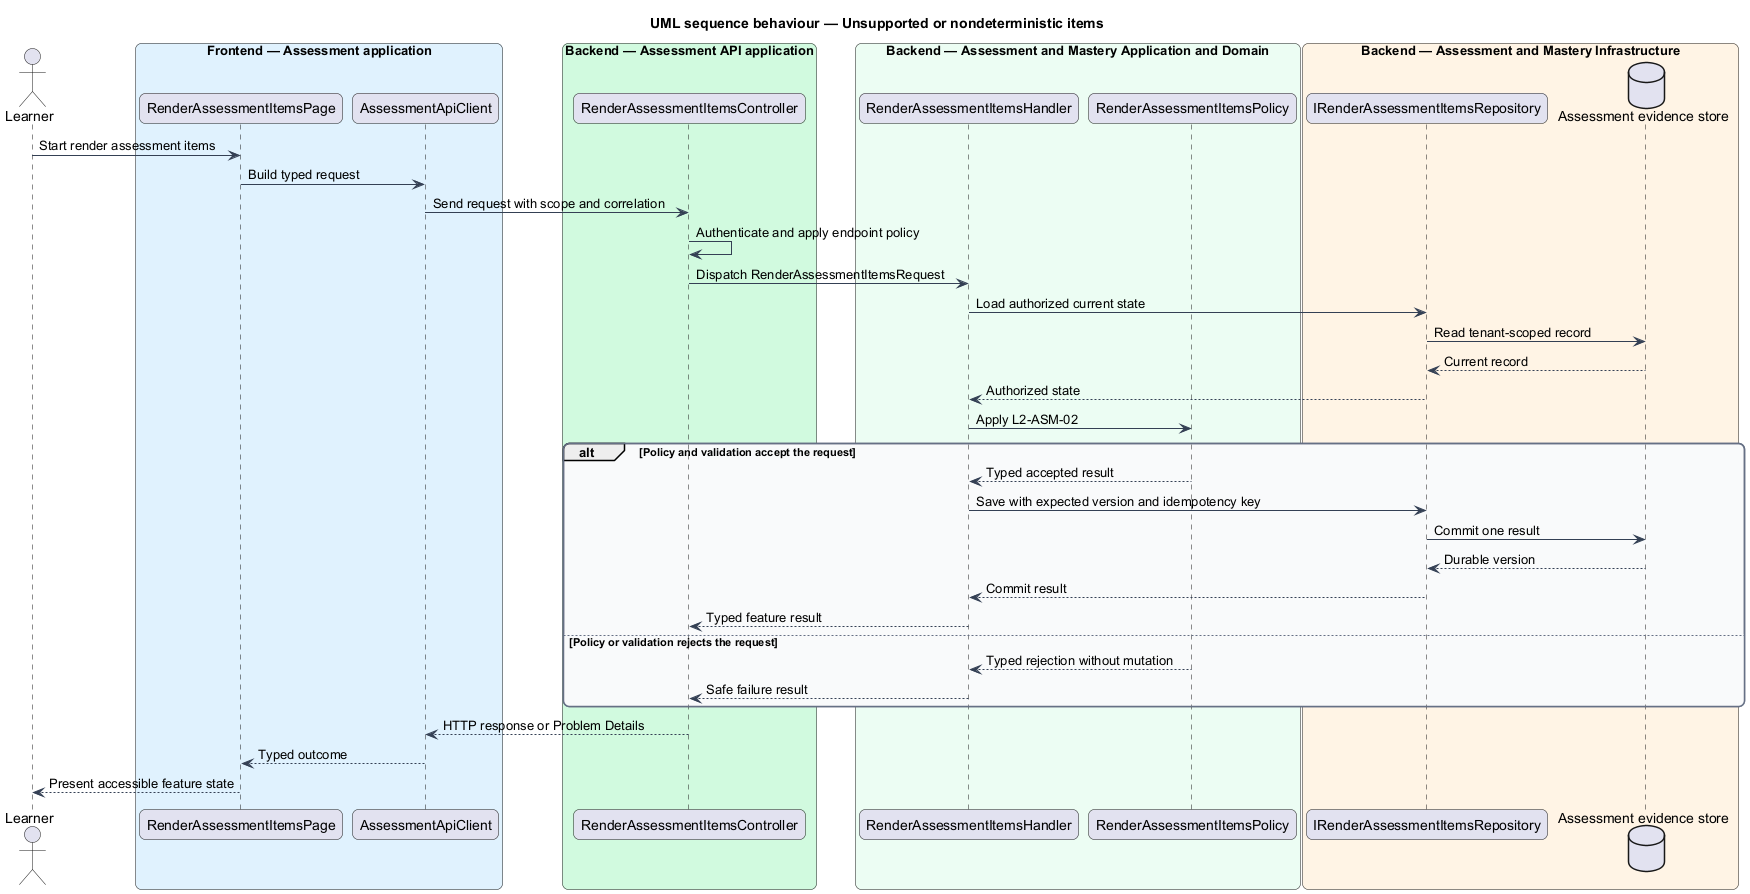

The diagram above was rendered by PlantUML. Its source (embedded in the PNG):
@startuml
title UML sequence behaviour — Unsupported or nondeterministic items
skinparam backgroundColor #FFFFFF
skinparam shadowing false
skinparam roundcorner 12
skinparam defaultFontName Arial
skinparam ArrowColor #344054
skinparam rectangle {
  BorderColor #344054
  FontColor #101828
}
skinparam package {
  BorderColor #667085
  FontColor #101828
  BackgroundColor #F9FAFB
}
actor "Learner" as actor
box "Frontend — Assessment application" #E0F2FE
  participant "RenderAssessmentItemsPage" as entry
  participant "AssessmentApiClient" as client
end box
box "Backend — Assessment API application" #D1FADF
  participant "RenderAssessmentItemsController" as controller
end box
box "Backend — Assessment and Mastery Application and Domain" #ECFDF3
  participant "RenderAssessmentItemsHandler" as handler
  participant "RenderAssessmentItemsPolicy" as policy
end box
box "Backend — Assessment and Mastery Infrastructure" #FFF4E5
  participant "IRenderAssessmentItemsRepository" as repository
  database "Assessment evidence store" as store
end box
actor -> entry : Start render assessment items
entry -> client : Build typed request
client -> controller : Send request with scope and correlation
controller -> controller : Authenticate and apply endpoint policy
controller -> handler : Dispatch RenderAssessmentItemsRequest
handler -> repository : Load authorized current state
repository -> store : Read tenant-scoped record
store --> repository : Current record
repository --> handler : Authorized state
handler -> policy : Apply L2-ASM-02
alt Policy and validation accept the request
  policy --> handler : Typed accepted result
  handler -> repository : Save with expected version and idempotency key
  repository -> store : Commit one result
  store --> repository : Durable version
  repository --> handler : Commit result
  handler --> controller : Typed feature result
else Policy or validation rejects the request
  policy --> handler : Typed rejection without mutation
  handler --> controller : Safe failure result
end
controller --> client : HTTP response or Problem Details
client --> entry : Typed outcome
entry --> actor : Present accessible feature state
@enduml